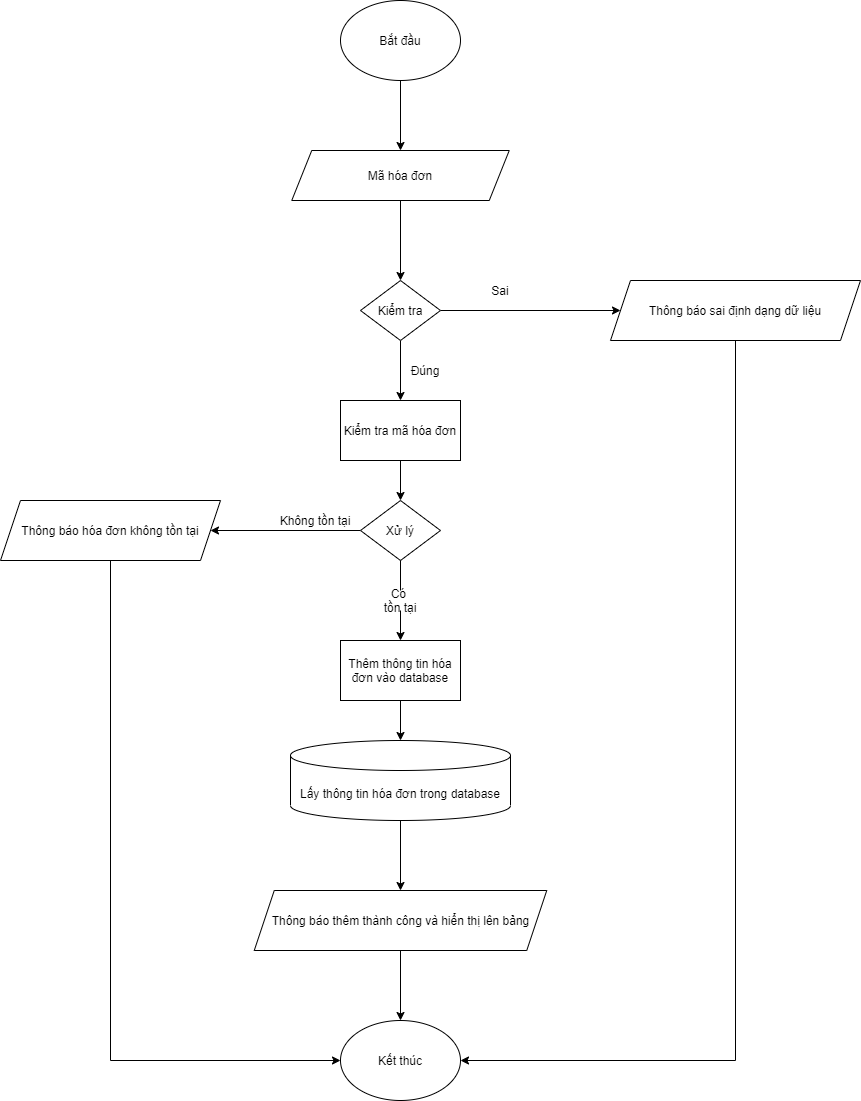

The diagram above was exported from draw.io. Its source (the exported page's mxGraphModel, read from the mxfile embedded in the PNG):
<mxGraphModel dx="1024" dy="632" grid="1" gridSize="10" guides="1" tooltips="1" connect="1" arrows="1" fold="1" page="1" pageScale="1" pageWidth="850" pageHeight="1100" math="0" shadow="0">
  <root>
    <mxCell id="0" />
    <mxCell id="1" parent="0" />
    <mxCell id="CLRFUlbdbKnmWURwb_WX-7" style="edgeStyle=orthogonalEdgeStyle;rounded=0;orthogonalLoop=1;jettySize=auto;html=1;exitX=0.5;exitY=1;exitDx=0;exitDy=0;entryX=0.5;entryY=0;entryDx=0;entryDy=0;" parent="1" source="CLRFUlbdbKnmWURwb_WX-1" target="CLRFUlbdbKnmWURwb_WX-2" edge="1">
      <mxGeometry relative="1" as="geometry" />
    </mxCell>
    <mxCell id="CLRFUlbdbKnmWURwb_WX-1" value="Bắt đầu" style="ellipse;whiteSpace=wrap;html=1;" parent="1" vertex="1">
      <mxGeometry x="340" width="120" height="80" as="geometry" />
    </mxCell>
    <mxCell id="CLRFUlbdbKnmWURwb_WX-8" style="edgeStyle=orthogonalEdgeStyle;rounded=0;orthogonalLoop=1;jettySize=auto;html=1;exitX=0.5;exitY=1;exitDx=0;exitDy=0;" parent="1" source="CLRFUlbdbKnmWURwb_WX-2" target="CLRFUlbdbKnmWURwb_WX-3" edge="1">
      <mxGeometry relative="1" as="geometry" />
    </mxCell>
    <mxCell id="CLRFUlbdbKnmWURwb_WX-2" value="Mã hóa đơn" style="shape=parallelogram;perimeter=parallelogramPerimeter;whiteSpace=wrap;html=1;fixedSize=1;" parent="1" vertex="1">
      <mxGeometry x="291.25" y="150" width="217.5" height="50" as="geometry" />
    </mxCell>
    <mxCell id="CLRFUlbdbKnmWURwb_WX-5" style="edgeStyle=orthogonalEdgeStyle;rounded=0;orthogonalLoop=1;jettySize=auto;html=1;exitX=1;exitY=0.5;exitDx=0;exitDy=0;entryX=0;entryY=0.5;entryDx=0;entryDy=0;" parent="1" source="CLRFUlbdbKnmWURwb_WX-3" target="CLRFUlbdbKnmWURwb_WX-4" edge="1">
      <mxGeometry relative="1" as="geometry" />
    </mxCell>
    <mxCell id="CLRFUlbdbKnmWURwb_WX-9" style="edgeStyle=orthogonalEdgeStyle;rounded=0;orthogonalLoop=1;jettySize=auto;html=1;exitX=0.5;exitY=1;exitDx=0;exitDy=0;entryX=0.5;entryY=0;entryDx=0;entryDy=0;" parent="1" source="CLRFUlbdbKnmWURwb_WX-3" target="CLRFUlbdbKnmWURwb_WX-6" edge="1">
      <mxGeometry relative="1" as="geometry" />
    </mxCell>
    <mxCell id="CLRFUlbdbKnmWURwb_WX-3" value="Kiểm tra" style="rhombus;whiteSpace=wrap;html=1;" parent="1" vertex="1">
      <mxGeometry x="360" y="280" width="80" height="60" as="geometry" />
    </mxCell>
    <mxCell id="CLRFUlbdbKnmWURwb_WX-22" style="edgeStyle=orthogonalEdgeStyle;rounded=0;orthogonalLoop=1;jettySize=auto;html=1;exitX=0.5;exitY=1;exitDx=0;exitDy=0;entryX=1;entryY=0.5;entryDx=0;entryDy=0;" parent="1" source="CLRFUlbdbKnmWURwb_WX-4" target="CLRFUlbdbKnmWURwb_WX-19" edge="1">
      <mxGeometry relative="1" as="geometry" />
    </mxCell>
    <mxCell id="CLRFUlbdbKnmWURwb_WX-4" value="Thông báo sai định dạng dữ liệu" style="shape=parallelogram;perimeter=parallelogramPerimeter;whiteSpace=wrap;html=1;fixedSize=1;" parent="1" vertex="1">
      <mxGeometry x="610" y="280" width="250" height="60" as="geometry" />
    </mxCell>
    <mxCell id="CLRFUlbdbKnmWURwb_WX-11" style="edgeStyle=orthogonalEdgeStyle;rounded=0;orthogonalLoop=1;jettySize=auto;html=1;exitX=0.5;exitY=1;exitDx=0;exitDy=0;entryX=0.5;entryY=0;entryDx=0;entryDy=0;" parent="1" source="CLRFUlbdbKnmWURwb_WX-6" target="CLRFUlbdbKnmWURwb_WX-10" edge="1">
      <mxGeometry relative="1" as="geometry" />
    </mxCell>
    <mxCell id="CLRFUlbdbKnmWURwb_WX-6" value="Kiểm tra mã hóa đơn" style="rounded=0;whiteSpace=wrap;html=1;" parent="1" vertex="1">
      <mxGeometry x="340" y="400" width="120" height="60" as="geometry" />
    </mxCell>
    <mxCell id="CLRFUlbdbKnmWURwb_WX-13" style="edgeStyle=orthogonalEdgeStyle;rounded=0;orthogonalLoop=1;jettySize=auto;html=1;exitX=0;exitY=0.5;exitDx=0;exitDy=0;entryX=1;entryY=0.5;entryDx=0;entryDy=0;" parent="1" source="CLRFUlbdbKnmWURwb_WX-10" target="CLRFUlbdbKnmWURwb_WX-12" edge="1">
      <mxGeometry relative="1" as="geometry" />
    </mxCell>
    <mxCell id="CLRFUlbdbKnmWURwb_WX-10" value="Xử lý" style="rhombus;whiteSpace=wrap;html=1;" parent="1" vertex="1">
      <mxGeometry x="360" y="500" width="80" height="60" as="geometry" />
    </mxCell>
    <mxCell id="CLRFUlbdbKnmWURwb_WX-21" style="edgeStyle=orthogonalEdgeStyle;rounded=0;orthogonalLoop=1;jettySize=auto;html=1;exitX=0.5;exitY=1;exitDx=0;exitDy=0;entryX=0;entryY=0.5;entryDx=0;entryDy=0;" parent="1" source="CLRFUlbdbKnmWURwb_WX-12" target="CLRFUlbdbKnmWURwb_WX-19" edge="1">
      <mxGeometry relative="1" as="geometry" />
    </mxCell>
    <mxCell id="CLRFUlbdbKnmWURwb_WX-12" value="Thông báo hóa đơn không tồn tại" style="shape=parallelogram;perimeter=parallelogramPerimeter;whiteSpace=wrap;html=1;fixedSize=1;" parent="1" vertex="1">
      <mxGeometry y="500" width="220" height="60" as="geometry" />
    </mxCell>
    <mxCell id="CLRFUlbdbKnmWURwb_WX-18" style="edgeStyle=orthogonalEdgeStyle;rounded=0;orthogonalLoop=1;jettySize=auto;html=1;exitX=0.5;exitY=1;exitDx=0;exitDy=0;exitPerimeter=0;entryX=0.5;entryY=0;entryDx=0;entryDy=0;" parent="1" source="CLRFUlbdbKnmWURwb_WX-15" target="CLRFUlbdbKnmWURwb_WX-17" edge="1">
      <mxGeometry relative="1" as="geometry" />
    </mxCell>
    <mxCell id="CLRFUlbdbKnmWURwb_WX-15" value="Lấy thông tin hóa đơn trong database" style="shape=cylinder3;whiteSpace=wrap;html=1;boundedLbl=1;backgroundOutline=1;size=15;" parent="1" vertex="1">
      <mxGeometry x="290" y="740" width="220" height="80" as="geometry" />
    </mxCell>
    <mxCell id="CLRFUlbdbKnmWURwb_WX-20" style="edgeStyle=orthogonalEdgeStyle;rounded=0;orthogonalLoop=1;jettySize=auto;html=1;exitX=0.5;exitY=1;exitDx=0;exitDy=0;" parent="1" source="CLRFUlbdbKnmWURwb_WX-17" target="CLRFUlbdbKnmWURwb_WX-19" edge="1">
      <mxGeometry relative="1" as="geometry" />
    </mxCell>
    <mxCell id="CLRFUlbdbKnmWURwb_WX-17" value="Thông báo thêm thành công và hiển thị lên bảng" style="shape=parallelogram;perimeter=parallelogramPerimeter;whiteSpace=wrap;html=1;fixedSize=1;" parent="1" vertex="1">
      <mxGeometry x="253.75" y="890" width="292.5" height="60" as="geometry" />
    </mxCell>
    <mxCell id="CLRFUlbdbKnmWURwb_WX-19" value="Kết thúc" style="ellipse;whiteSpace=wrap;html=1;" parent="1" vertex="1">
      <mxGeometry x="340" y="1020" width="120" height="80" as="geometry" />
    </mxCell>
    <mxCell id="CLRFUlbdbKnmWURwb_WX-23" value="Sai" style="text;html=1;strokeColor=none;fillColor=none;align=center;verticalAlign=middle;whiteSpace=wrap;rounded=0;" parent="1" vertex="1">
      <mxGeometry x="480" y="280" width="40" height="20" as="geometry" />
    </mxCell>
    <mxCell id="CLRFUlbdbKnmWURwb_WX-24" value="Đúng" style="text;html=1;strokeColor=none;fillColor=none;align=center;verticalAlign=middle;whiteSpace=wrap;rounded=0;" parent="1" vertex="1">
      <mxGeometry x="405" y="360" width="40" height="20" as="geometry" />
    </mxCell>
    <mxCell id="CLRFUlbdbKnmWURwb_WX-25" value="Không tồn tại" style="text;html=1;strokeColor=none;fillColor=none;align=center;verticalAlign=middle;whiteSpace=wrap;rounded=0;" parent="1" vertex="1">
      <mxGeometry x="270" y="510" width="90" height="20" as="geometry" />
    </mxCell>
    <mxCell id="-kfNGRYjHgWrnyu9KKSV-4" style="edgeStyle=orthogonalEdgeStyle;rounded=0;orthogonalLoop=1;jettySize=auto;html=1;exitX=0.5;exitY=1;exitDx=0;exitDy=0;entryX=0.5;entryY=0;entryDx=0;entryDy=0;" parent="1" source="CLRFUlbdbKnmWURwb_WX-26" target="-kfNGRYjHgWrnyu9KKSV-3" edge="1">
      <mxGeometry relative="1" as="geometry" />
    </mxCell>
    <mxCell id="CLRFUlbdbKnmWURwb_WX-26" value="Có&amp;nbsp;&lt;br&gt;tồn tại" style="text;html=1;strokeColor=none;fillColor=none;align=center;verticalAlign=middle;whiteSpace=wrap;rounded=0;" parent="1" vertex="1">
      <mxGeometry x="380" y="590" width="40" height="20" as="geometry" />
    </mxCell>
    <mxCell id="-kfNGRYjHgWrnyu9KKSV-2" value="" style="endArrow=none;html=1;entryX=0.5;entryY=1;entryDx=0;entryDy=0;exitX=0.5;exitY=0;exitDx=0;exitDy=0;" parent="1" source="CLRFUlbdbKnmWURwb_WX-26" target="CLRFUlbdbKnmWURwb_WX-10" edge="1">
      <mxGeometry width="50" height="50" relative="1" as="geometry">
        <mxPoint x="500" y="640" as="sourcePoint" />
        <mxPoint x="550" y="590" as="targetPoint" />
      </mxGeometry>
    </mxCell>
    <mxCell id="-kfNGRYjHgWrnyu9KKSV-5" style="edgeStyle=orthogonalEdgeStyle;rounded=0;orthogonalLoop=1;jettySize=auto;html=1;exitX=0.5;exitY=1;exitDx=0;exitDy=0;entryX=0.5;entryY=0;entryDx=0;entryDy=0;entryPerimeter=0;" parent="1" source="-kfNGRYjHgWrnyu9KKSV-3" target="CLRFUlbdbKnmWURwb_WX-15" edge="1">
      <mxGeometry relative="1" as="geometry" />
    </mxCell>
    <mxCell id="-kfNGRYjHgWrnyu9KKSV-3" value="Thêm thông tin hóa đơn vào database" style="rounded=0;whiteSpace=wrap;html=1;" parent="1" vertex="1">
      <mxGeometry x="340" y="640" width="120" height="60" as="geometry" />
    </mxCell>
  </root>
</mxGraphModel>